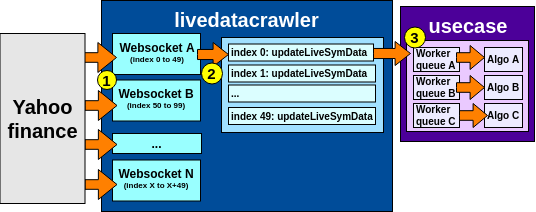

The diagram above was exported from draw.io. Its source (the exported page's mxGraphModel, read from the mxfile embedded in the PNG):
<mxGraphModel dx="734" dy="464" grid="0" gridSize="10" guides="1" tooltips="1" connect="1" arrows="1" fold="1" page="0" pageScale="1" pageWidth="850" pageHeight="1100" math="0" shadow="0">
  <root>
    <mxCell id="0" />
    <mxCell id="1" parent="0" />
    <mxCell id="OwmS2ImL__h0qcWItDPT-37" value="usecase" style="rounded=0;whiteSpace=wrap;html=1;fontStyle=1;fontSize=20;verticalAlign=top;fillColor=#4C0099;fontColor=#FFFFFF;" vertex="1" parent="1">
      <mxGeometry x="568" y="166" width="134" height="135" as="geometry" />
    </mxCell>
    <mxCell id="OwmS2ImL__h0qcWItDPT-36" value="livedatacrawler" style="rounded=0;whiteSpace=wrap;html=1;fontStyle=1;fontSize=20;verticalAlign=top;fillColor=#004C99;fontColor=#FFFFFF;" vertex="1" parent="1">
      <mxGeometry x="269" y="160" width="291" height="211" as="geometry" />
    </mxCell>
    <mxCell id="OwmS2ImL__h0qcWItDPT-17" value="" style="rounded=0;whiteSpace=wrap;html=1;fontStyle=1;fontSize=10;align=left;fillColor=#EAC9FF;" vertex="1" parent="1">
      <mxGeometry x="574" y="200" width="122" height="91" as="geometry" />
    </mxCell>
    <mxCell id="OwmS2ImL__h0qcWItDPT-28" value="Algo A" style="rounded=0;whiteSpace=wrap;html=1;fontStyle=1;fontSize=10;align=left;fillColor=#EDEBFF;" vertex="1" parent="1">
      <mxGeometry x="652" y="207" width="38" height="24" as="geometry" />
    </mxCell>
    <mxCell id="OwmS2ImL__h0qcWItDPT-15" value="" style="rounded=0;whiteSpace=wrap;html=1;fontStyle=1;fontSize=10;align=left;fillColor=#A1E0FF;" vertex="1" parent="1">
      <mxGeometry x="389" y="197" width="162" height="95" as="geometry" />
    </mxCell>
    <mxCell id="OwmS2ImL__h0qcWItDPT-1" value="&lt;font style=&quot;font-size: 12px&quot;&gt;Websocket A&lt;br&gt;&lt;/font&gt;(index 0 to 49)" style="rounded=0;whiteSpace=wrap;html=1;fontStyle=1;fontSize=8;fillColor=#99FFFF;" vertex="1" parent="1">
      <mxGeometry x="280" y="193" width="88" height="41" as="geometry" />
    </mxCell>
    <mxCell id="OwmS2ImL__h0qcWItDPT-5" value="..." style="rounded=0;whiteSpace=wrap;html=1;fontStyle=1;fillColor=#99FFFF;" vertex="1" parent="1">
      <mxGeometry x="280" y="293" width="89" height="20" as="geometry" />
    </mxCell>
    <mxCell id="OwmS2ImL__h0qcWItDPT-6" value="index 0: updateLiveSymData" style="rounded=0;whiteSpace=wrap;html=1;fontStyle=1;fontSize=10;align=left;fillColor=#DBFEFF;" vertex="1" parent="1">
      <mxGeometry x="396" y="203.5" width="145" height="17" as="geometry" />
    </mxCell>
    <mxCell id="OwmS2ImL__h0qcWItDPT-7" value="&lt;font style=&quot;font-size: 12px&quot;&gt;Websocket B&lt;br&gt;&lt;/font&gt;(index 50 to 99)" style="rounded=0;whiteSpace=wrap;html=1;fontStyle=1;fontSize=8;fillColor=#99FFFF;" vertex="1" parent="1">
      <mxGeometry x="280" y="239.5" width="88" height="41" as="geometry" />
    </mxCell>
    <mxCell id="OwmS2ImL__h0qcWItDPT-8" value="&lt;font style=&quot;font-size: 12px&quot;&gt;Websocket N&lt;br&gt;&lt;/font&gt;(index X to X+49)" style="rounded=0;whiteSpace=wrap;html=1;fontStyle=1;fontSize=8;fillColor=#99FFFF;" vertex="1" parent="1">
      <mxGeometry x="280" y="319.5" width="88" height="41" as="geometry" />
    </mxCell>
    <mxCell id="OwmS2ImL__h0qcWItDPT-11" value="index 1: updateLiveSymData" style="rounded=0;whiteSpace=wrap;html=1;fontStyle=1;fontSize=10;align=left;fillColor=#DBFEFF;" vertex="1" parent="1">
      <mxGeometry x="396" y="224.5" width="147" height="17" as="geometry" />
    </mxCell>
    <mxCell id="OwmS2ImL__h0qcWItDPT-12" value="index 49: updateLiveSymData" style="rounded=0;whiteSpace=wrap;html=1;fontStyle=1;fontSize=10;align=left;fillColor=#DBFEFF;" vertex="1" parent="1">
      <mxGeometry x="396" y="267" width="147" height="17" as="geometry" />
    </mxCell>
    <mxCell id="OwmS2ImL__h0qcWItDPT-13" value="..." style="rounded=0;whiteSpace=wrap;html=1;fontStyle=1;fontSize=10;align=left;fillColor=#DBFEFF;" vertex="1" parent="1">
      <mxGeometry x="396" y="244.5" width="147" height="17" as="geometry" />
    </mxCell>
    <mxCell id="OwmS2ImL__h0qcWItDPT-16" value="" style="html=1;shadow=0;dashed=0;align=center;verticalAlign=middle;shape=mxgraph.arrows2.arrow;dy=0.58;dx=15.4;notch=0;fontSize=10;fillColor=#FF8000;" vertex="1" parent="1">
      <mxGeometry x="541" y="201" width="37" height="24" as="geometry" />
    </mxCell>
    <mxCell id="OwmS2ImL__h0qcWItDPT-18" value="" style="html=1;shadow=0;dashed=0;align=center;verticalAlign=middle;shape=mxgraph.arrows2.arrow;dy=0.68;dx=18.62;notch=0;fontSize=10;fillColor=#FF8000;" vertex="1" parent="1">
      <mxGeometry x="252" y="202" width="32" height="30" as="geometry" />
    </mxCell>
    <mxCell id="OwmS2ImL__h0qcWItDPT-19" value="" style="html=1;shadow=0;dashed=0;align=center;verticalAlign=middle;shape=mxgraph.arrows2.arrow;dy=0.68;dx=18.62;notch=0;fontSize=10;fillColor=#FF8000;" vertex="1" parent="1">
      <mxGeometry x="252.5" y="250" width="32" height="30" as="geometry" />
    </mxCell>
    <mxCell id="OwmS2ImL__h0qcWItDPT-20" value="" style="html=1;shadow=0;dashed=0;align=center;verticalAlign=middle;shape=mxgraph.arrows2.arrow;dy=0.68;dx=18.62;notch=0;fontSize=10;fillColor=#FF8000;" vertex="1" parent="1">
      <mxGeometry x="252.5" y="289" width="32" height="30" as="geometry" />
    </mxCell>
    <mxCell id="OwmS2ImL__h0qcWItDPT-21" value="" style="html=1;shadow=0;dashed=0;align=center;verticalAlign=middle;shape=mxgraph.arrows2.arrow;dy=0.68;dx=18.62;notch=0;fontSize=10;fillColor=#FF8000;" vertex="1" parent="1">
      <mxGeometry x="252.5" y="329" width="32" height="30" as="geometry" />
    </mxCell>
    <mxCell id="OwmS2ImL__h0qcWItDPT-3" value="Yahoo finance" style="rounded=0;whiteSpace=wrap;html=1;fontStyle=1;fontSize=20;fillColor=#E6E6E6;" vertex="1" parent="1">
      <mxGeometry x="167.5" y="193" width="85" height="170" as="geometry" />
    </mxCell>
    <mxCell id="OwmS2ImL__h0qcWItDPT-22" value="Worker queue A" style="rounded=0;whiteSpace=wrap;html=1;fontStyle=1;fontSize=10;align=left;fillColor=#EDEBFF;" vertex="1" parent="1">
      <mxGeometry x="581" y="207" width="46" height="24" as="geometry" />
    </mxCell>
    <mxCell id="OwmS2ImL__h0qcWItDPT-24" value="Worker queue B" style="rounded=0;whiteSpace=wrap;html=1;fontStyle=1;fontSize=10;align=left;fillColor=#EDEBFF;" vertex="1" parent="1">
      <mxGeometry x="581" y="235" width="46" height="24" as="geometry" />
    </mxCell>
    <mxCell id="OwmS2ImL__h0qcWItDPT-25" value="Worker queue C" style="rounded=0;whiteSpace=wrap;html=1;fontStyle=1;fontSize=10;align=left;fillColor=#EDEBFF;" vertex="1" parent="1">
      <mxGeometry x="581" y="263" width="46" height="24" as="geometry" />
    </mxCell>
    <mxCell id="OwmS2ImL__h0qcWItDPT-26" value="" style="html=1;shadow=0;dashed=0;align=center;verticalAlign=middle;shape=mxgraph.arrows2.arrow;dy=0.6;dx=14.4;notch=0;fontSize=10;fillColor=#FF8000;" vertex="1" parent="1">
      <mxGeometry x="624" y="205" width="28" height="24" as="geometry" />
    </mxCell>
    <mxCell id="OwmS2ImL__h0qcWItDPT-27" value="" style="html=1;shadow=0;dashed=0;align=center;verticalAlign=middle;shape=mxgraph.arrows2.arrow;dy=0.58;dx=15.4;notch=0;fontSize=10;fillColor=#FF8000;" vertex="1" parent="1">
      <mxGeometry x="365" y="202" width="31" height="24" as="geometry" />
    </mxCell>
    <mxCell id="OwmS2ImL__h0qcWItDPT-33" value="Algo B" style="rounded=0;whiteSpace=wrap;html=1;fontStyle=1;fontSize=10;align=left;fillColor=#EDEBFF;" vertex="1" parent="1">
      <mxGeometry x="652" y="235" width="38" height="24" as="geometry" />
    </mxCell>
    <mxCell id="OwmS2ImL__h0qcWItDPT-31" value="" style="html=1;shadow=0;dashed=0;align=center;verticalAlign=middle;shape=mxgraph.arrows2.arrow;dy=0.6;dx=14.4;notch=0;fontSize=10;fillColor=#FF8000;" vertex="1" parent="1">
      <mxGeometry x="624" y="235" width="28" height="24" as="geometry" />
    </mxCell>
    <mxCell id="OwmS2ImL__h0qcWItDPT-34" value="Algo C" style="rounded=0;whiteSpace=wrap;html=1;fontStyle=1;fontSize=10;align=left;fillColor=#EDEBFF;" vertex="1" parent="1">
      <mxGeometry x="652" y="263" width="38" height="24" as="geometry" />
    </mxCell>
    <mxCell id="OwmS2ImL__h0qcWItDPT-32" value="" style="html=1;shadow=0;dashed=0;align=center;verticalAlign=middle;shape=mxgraph.arrows2.arrow;dy=0.6;dx=14.4;notch=0;fontSize=10;fillColor=#FF8000;" vertex="1" parent="1">
      <mxGeometry x="627" y="263" width="28" height="24" as="geometry" />
    </mxCell>
    <mxCell id="OwmS2ImL__h0qcWItDPT-38" value="&lt;b style=&quot;font-size: 15px;&quot;&gt;&lt;font color=&quot;#000000&quot; style=&quot;font-size: 15px;&quot;&gt;1&lt;/font&gt;&lt;/b&gt;" style="ellipse;whiteSpace=wrap;html=1;aspect=fixed;fillColor=#FFFF00;fontSize=15;fontColor=#FFFFFF;align=center;" vertex="1" parent="1">
      <mxGeometry x="265" y="230" width="19" height="19" as="geometry" />
    </mxCell>
    <mxCell id="OwmS2ImL__h0qcWItDPT-39" value="&lt;font color=&quot;#000000&quot; style=&quot;font-size: 15px;&quot;&gt;&lt;b style=&quot;font-size: 15px;&quot;&gt;2&lt;/b&gt;&lt;/font&gt;" style="ellipse;whiteSpace=wrap;html=1;aspect=fixed;fillColor=#FFFF00;fontSize=15;fontColor=#FFFFFF;align=center;" vertex="1" parent="1">
      <mxGeometry x="369" y="222.5" width="21" height="21" as="geometry" />
    </mxCell>
    <mxCell id="OwmS2ImL__h0qcWItDPT-40" value="&lt;font color=&quot;#000000&quot; style=&quot;font-size: 15px&quot;&gt;&lt;b style=&quot;font-size: 15px&quot;&gt;3&lt;/b&gt;&lt;/font&gt;" style="ellipse;whiteSpace=wrap;html=1;aspect=fixed;fillColor=#FFFF00;fontSize=15;fontColor=#FFFFFF;align=center;" vertex="1" parent="1">
      <mxGeometry x="572" y="186.5" width="21" height="21" as="geometry" />
    </mxCell>
  </root>
</mxGraphModel>